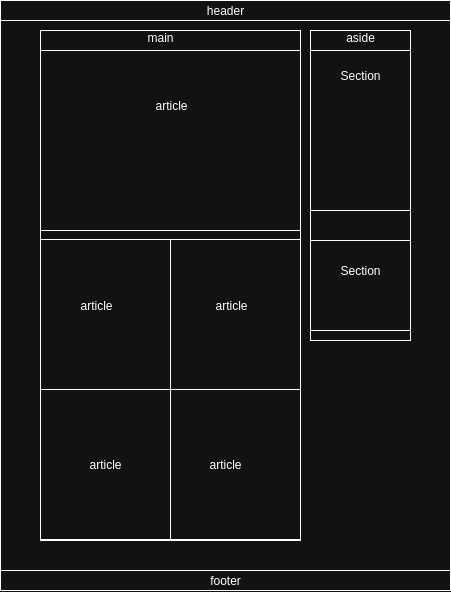

The diagram above was exported from draw.io. Its source (the exported page's mxGraphModel, read from the mxfile embedded in the PNG):
<mxGraphModel dx="586" dy="320" grid="1" gridSize="10" guides="1" tooltips="1" connect="1" arrows="1" fold="1" page="1" pageScale="1" pageWidth="827" pageHeight="1169" math="0" shadow="0">
  <root>
    <mxCell id="0" />
    <mxCell id="1" parent="0" />
    <mxCell id="zJ-Hyp1sNLt3myR_80w8-1" value="" style="whiteSpace=wrap;html=1;" parent="1" vertex="1">
      <mxGeometry x="10" y="20" width="450" height="590" as="geometry" />
    </mxCell>
    <mxCell id="zJ-Hyp1sNLt3myR_80w8-3" value="header" style="rounded=0;whiteSpace=wrap;html=1;" parent="1" vertex="1">
      <mxGeometry x="10" y="20" width="450" height="20" as="geometry" />
    </mxCell>
    <mxCell id="zJ-Hyp1sNLt3myR_80w8-6" value="footer" style="rounded=0;whiteSpace=wrap;html=1;" parent="1" vertex="1">
      <mxGeometry x="10" y="590" width="450" height="20" as="geometry" />
    </mxCell>
    <mxCell id="zJ-Hyp1sNLt3myR_80w8-4" value="" style="rounded=0;whiteSpace=wrap;html=1;align=center;" parent="1" vertex="1">
      <mxGeometry x="50" y="50" width="260" height="510" as="geometry" />
    </mxCell>
    <mxCell id="zJ-Hyp1sNLt3myR_80w8-7" value="main" style="text;strokeColor=none;align=center;fillColor=none;html=1;verticalAlign=middle;whiteSpace=wrap;rounded=0;" parent="1" vertex="1">
      <mxGeometry x="140" y="42" width="60" height="30" as="geometry" />
    </mxCell>
    <mxCell id="zJ-Hyp1sNLt3myR_80w8-8" value="" style="whiteSpace=wrap;html=1;" parent="1" vertex="1">
      <mxGeometry x="50" y="70" width="260" height="180" as="geometry" />
    </mxCell>
    <mxCell id="zJ-Hyp1sNLt3myR_80w8-9" value="" style="whiteSpace=wrap;html=1;" parent="1" vertex="1">
      <mxGeometry x="50" y="259" width="130" height="150" as="geometry" />
    </mxCell>
    <mxCell id="zJ-Hyp1sNLt3myR_80w8-10" style="edgeStyle=orthogonalEdgeStyle;rounded=0;orthogonalLoop=1;jettySize=auto;html=1;exitX=0.5;exitY=1;exitDx=0;exitDy=0;" parent="1" source="zJ-Hyp1sNLt3myR_80w8-9" target="zJ-Hyp1sNLt3myR_80w8-9" edge="1">
      <mxGeometry relative="1" as="geometry" />
    </mxCell>
    <mxCell id="zJ-Hyp1sNLt3myR_80w8-11" value="" style="whiteSpace=wrap;html=1;" parent="1" vertex="1">
      <mxGeometry x="180" y="259" width="130" height="150" as="geometry" />
    </mxCell>
    <mxCell id="zJ-Hyp1sNLt3myR_80w8-12" value="" style="whiteSpace=wrap;html=1;" parent="1" vertex="1">
      <mxGeometry x="50" y="409" width="130" height="150" as="geometry" />
    </mxCell>
    <mxCell id="zJ-Hyp1sNLt3myR_80w8-13" value="" style="whiteSpace=wrap;html=1;" parent="1" vertex="1">
      <mxGeometry x="180" y="409" width="130" height="150" as="geometry" />
    </mxCell>
    <mxCell id="zJ-Hyp1sNLt3myR_80w8-14" value="article" style="text;strokeColor=none;align=center;fillColor=none;html=1;verticalAlign=middle;whiteSpace=wrap;rounded=0;" parent="1" vertex="1">
      <mxGeometry x="85" y="469" width="60" height="30" as="geometry" />
    </mxCell>
    <mxCell id="zJ-Hyp1sNLt3myR_80w8-15" value="article" style="text;strokeColor=none;align=center;fillColor=none;html=1;verticalAlign=middle;whiteSpace=wrap;rounded=0;" parent="1" vertex="1">
      <mxGeometry x="205" y="469" width="60" height="30" as="geometry" />
    </mxCell>
    <mxCell id="zJ-Hyp1sNLt3myR_80w8-16" value="article" style="text;strokeColor=none;align=center;fillColor=none;html=1;verticalAlign=middle;whiteSpace=wrap;rounded=0;" parent="1" vertex="1">
      <mxGeometry x="75.5" y="310" width="60" height="30" as="geometry" />
    </mxCell>
    <mxCell id="zJ-Hyp1sNLt3myR_80w8-17" value="article" style="text;strokeColor=none;align=center;fillColor=none;html=1;verticalAlign=middle;whiteSpace=wrap;rounded=0;" parent="1" vertex="1">
      <mxGeometry x="210.5" y="310" width="60" height="30" as="geometry" />
    </mxCell>
    <mxCell id="zJ-Hyp1sNLt3myR_80w8-19" value="" style="whiteSpace=wrap;html=1;" parent="1" vertex="1">
      <mxGeometry x="320" y="50" width="100" height="310" as="geometry" />
    </mxCell>
    <mxCell id="zJ-Hyp1sNLt3myR_80w8-21" value="" style="whiteSpace=wrap;html=1;" parent="1" vertex="1">
      <mxGeometry x="320" y="260" width="100" height="90" as="geometry" />
    </mxCell>
    <mxCell id="zJ-Hyp1sNLt3myR_80w8-23" value="Section" style="text;strokeColor=none;align=center;fillColor=none;html=1;verticalAlign=middle;whiteSpace=wrap;rounded=0;" parent="1" vertex="1">
      <mxGeometry x="340" y="80" width="60" height="30" as="geometry" />
    </mxCell>
    <mxCell id="zJ-Hyp1sNLt3myR_80w8-24" value="Section" style="text;strokeColor=none;align=center;fillColor=none;html=1;verticalAlign=middle;whiteSpace=wrap;rounded=0;" parent="1" vertex="1">
      <mxGeometry x="340" y="275" width="60" height="30" as="geometry" />
    </mxCell>
    <mxCell id="zJ-Hyp1sNLt3myR_80w8-25" value="article" style="text;strokeColor=none;align=center;fillColor=none;html=1;verticalAlign=middle;whiteSpace=wrap;rounded=0;" parent="1" vertex="1">
      <mxGeometry x="150.5" y="110" width="60" height="30" as="geometry" />
    </mxCell>
    <mxCell id="idtRjmIT9lI21EAT7P9o-4" value="" style="rounded=0;whiteSpace=wrap;html=1;" vertex="1" parent="1">
      <mxGeometry x="320" y="70" width="100" height="160" as="geometry" />
    </mxCell>
    <mxCell id="idtRjmIT9lI21EAT7P9o-5" value="Section" style="text;strokeColor=none;align=center;fillColor=none;html=1;verticalAlign=middle;whiteSpace=wrap;rounded=0;" vertex="1" parent="1">
      <mxGeometry x="340" y="80" width="60" height="30" as="geometry" />
    </mxCell>
    <mxCell id="idtRjmIT9lI21EAT7P9o-6" value="aside" style="text;strokeColor=none;align=center;fillColor=none;html=1;verticalAlign=middle;whiteSpace=wrap;rounded=0;" vertex="1" parent="1">
      <mxGeometry x="340" y="42" width="60" height="30" as="geometry" />
    </mxCell>
  </root>
</mxGraphModel>